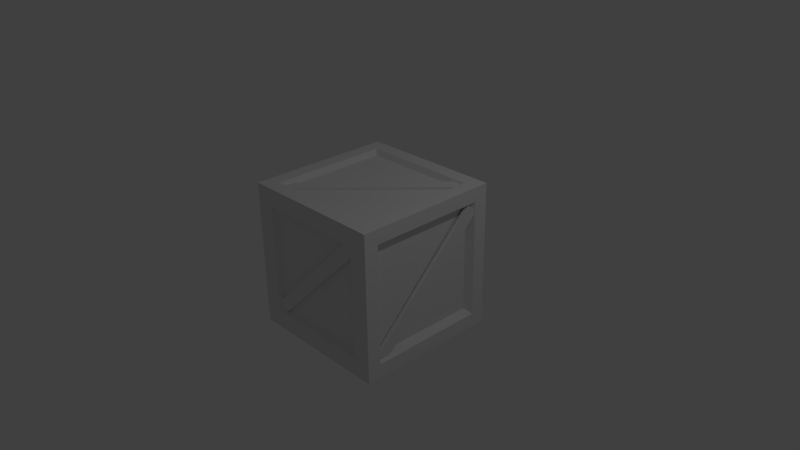 # Source: crate.blend  (saved by Blender 2.76.0; exported with 4.5.12 LTS)
import bpy
from mathutils import Matrix  # noqa: F401  (used for matrix-valued properties, if any)

bpy.ops.wm.read_factory_settings(use_empty=True)
scene = bpy.context.scene
scene.name = 'Scene'

# ---- collections
col_collection_1 = bpy.data.collections.new('Collection 1'); scene.collection.children.link(col_collection_1)

# ---- materials (node trees are filled in below, after node groups)
mat_material = bpy.data.materials.new('Material')
mat_material.alpha_threshold = 0.0
mat_material.use_transparent_shadow = False
mat_material.roughness = 0.5
mat_material.line_color = (0.0, 0.0, 0.0, 1.0)
mat_material_001 = bpy.data.materials.new('Material.001')
mat_material_001.alpha_threshold = 0.0
mat_material_001.use_transparent_shadow = False
mat_material_001.roughness = 0.5

# ---- material node trees

# ---- world
world_world = bpy.data.worlds.new('World'); scene.world = world_world
world_world.color = (0.05088, 0.05088, 0.05088)
world_world.use_sun_shadow = False
world_world.sun_shadow_jitter_overblur = 0.0
world_world.cycles.sampling_method = 'MANUAL'
world_world.cycles.sample_map_resolution = 256

# ---- cameras
cam_camera = bpy.data.cameras.new('Camera')
cam_camera.clip_end = 100.0
cam_camera.lens = 35.0
cam_camera.sensor_width = 32.0
cam_camera.sensor_height = 18.0
cam_camera.ortho_scale = 7.314
cam_camera.dof.focus_distance = 0.0
cam_camera.dof.aperture_fstop = 128.0

# ---- lights
light_lamp = bpy.data.lights.new('Lamp', 'POINT')
light_lamp.transmission_factor = 0.0
light_lamp.cutoff_distance = 30.0
light_lamp.energy = 100.0
light_lamp.shadow_buffer_clip_start = 1.001
light_lamp.shadow_soft_size = 0.1
light_lamp.shadow_maximum_resolution = 0.006
light_lamp.use_absolute_resolution = True
light_lamp.cycles.use_multiple_importance_sampling = False

# ---- meshes
me_cube = bpy.data.meshes.new('Cube')
me_cube.from_pydata([(-0.02394, -0.1337, 0.9224), (0.101, -0.006962, 0.9237), (-0.02512, -0.1331, 0.9673), (0.09985, -0.006288, 0.9687), (-0.1524, -0.007057, 0.9171), (-0.02744, 0.1197, 0.9185), (-0.1536, -0.006383, 0.962), (-0.02862, 0.1204, 0.9634), (-0.02394, -0.1337, 0.9224), (-0.02512, -0.1331, 0.9673), (-0.1524, -0.007057, 0.9171), (-0.1536, -0.006383, 0.962), (-0.6853, -0.8028, 0.96), (-0.6841, -0.8035, 0.9151), (-0.8137, -0.6761, 0.9547), (-0.8126, -0.6768, 0.9098), (0.8109, 0.7132, 0.9316), (0.8097, 0.7139, 0.9765), (0.6813, 0.8406, 0.9712), (0.6825, 0.8399, 0.9263), (-0.02229, -0.1357, -0.9756), (0.1027, -0.008881, -0.9742), (-0.02347, -0.135, -0.9307), (0.1015, -0.008207, -0.9293), (-0.1508, -0.008976, -0.9809), (-0.02579, 0.1178, -0.9795), (-0.1519, -0.008302, -0.936), (-0.02697, 0.1185, -0.9346), (-0.02229, -0.1357, -0.9756), (-0.02347, -0.135, -0.9307), (-0.1508, -0.008976, -0.9809), (-0.1519, -0.008302, -0.936), (-0.6836, -0.8047, -0.938), (-0.6824, -0.8054, -0.9829), (-0.8121, -0.678, -0.9432), (-0.8109, -0.6787, -0.9882), (0.8126, 0.7113, -0.9664), (0.8114, 0.712, -0.9215), (0.6829, 0.8387, -0.9268), (0.6841, 0.838, -0.9717), (0.9727, -0.1461, -0.04584), (0.9749, -0.01932, 0.07912), (0.9278, -0.1454, -0.04574), (0.9299, -0.01864, 0.07922), (0.9743, -0.01941, -0.1744), (0.9765, 0.1074, -0.04944), (0.9294, -0.01874, -0.1743), (0.9316, 0.108, -0.04934), (0.9727, -0.1461, -0.04584), (0.9278, -0.1454, -0.04574), (0.9743, -0.01941, -0.1744), (0.9294, -0.01874, -0.1743), (0.9163, -0.8151, -0.7058), (0.9612, -0.8158, -0.7059), (0.9179, -0.6885, -0.8344), (0.9628, -0.6891, -0.8345), (0.9872, 0.7009, 0.789), (0.9423, 0.7015, 0.7891), (0.9439, 0.8282, 0.6605), (0.9889, 0.8276, 0.6604), (-0.9077, -0.1576, -0.0561), (-0.9055, -0.03082, 0.06886), (-0.9526, -0.1569, -0.056), (-0.9505, -0.03015, 0.06896), (-0.9061, -0.03092, -0.1847), (-0.9039, 0.09587, -0.05971), (-0.951, -0.03024, -0.1846), (-0.9489, 0.09654, -0.05961), (-0.9077, -0.1576, -0.0561), (-0.9526, -0.1569, -0.056), (-0.9061, -0.03092, -0.1847), (-0.951, -0.03024, -0.1846), (-0.9641, -0.8267, -0.7161), (-0.9192, -0.8273, -0.7162), (-0.9625, -0.7, -0.8447), (-0.9176, -0.7006, -0.8448), (-0.8932, 0.6894, 0.7787), (-0.9381, 0.69, 0.7788), (-0.9365, 0.8167, 0.6502), (-0.8915, 0.816, 0.6501), (-0.1897, 0.9319, -0.05643), (-0.06295, 0.9311, 0.06853), (-0.1896, 0.9768, -0.05633), (-0.06278, 0.9761, 0.06863), (-0.06305, 0.9317, -0.185), (0.06375, 0.9309, -0.06003), (-0.06288, 0.9766, -0.1849), (0.06392, 0.9759, -0.05994), (-0.1897, 0.9319, -0.05643), (-0.1896, 0.9768, -0.05633), (-0.06305, 0.9317, -0.185), (-0.06288, 0.9766, -0.1849), (-0.8594, 0.9808, -0.7164), (-0.8596, 0.9358, -0.7165), (-0.7327, 0.9806, -0.845), (-0.7329, 0.9357, -0.8451), (0.6573, 0.9269, 0.7784), (0.6575, 0.9718, 0.7785), (0.7842, 0.9716, 0.6499), (0.784, 0.9267, 0.6498), (-0.1351, -0.9766, 0.00248), (-0.008274, -0.9774, 0.1274), (-0.1349, -0.9317, 0.002578), (-0.008105, -0.9324, 0.1275), (-0.008376, -0.9768, -0.1261), (0.1184, -0.9776, -0.001124), (-0.008206, -0.9319, -0.126), (0.1186, -0.9326, -0.001025), (-0.1351, -0.9766, 0.00248), (-0.1349, -0.9317, 0.002578), (-0.008376, -0.9768, -0.1261), (-0.008206, -0.9319, -0.126), (-0.8047, -0.9277, -0.6575), (-0.8049, -0.9727, -0.6576), (-0.678, -0.9279, -0.7861), (-0.6782, -0.9728, -0.7862), (0.712, -0.9816, 0.8373), (0.7122, -0.9367, 0.8374), (0.8389, -0.9369, 0.7088), (0.8387, -0.9818, 0.7087), (0.7506, 1.0, -0.7506), (0.7506, -1.0, -0.7506), (-0.7506, -1.0, -0.7506), (-0.7506, 1.0, -0.7506), (0.7506, 1.0, 0.7506), (0.7506, -1.0, 0.7506), (-0.7506, -1.0, 0.7506), (-0.7506, 1.0, 0.7506), (1.0, 0.8067, -0.8067), (-1.0, 0.8067, -0.8067), (1.0, 0.8067, 0.8067), (1.0, -0.8067, -0.8067), (-1.0, -0.8067, -0.8067), (1.0, -0.8067, 0.8067), (-1.0, -0.8067, 0.8067), (-1.0, 0.8067, 0.8067), (0.808, 0.808, -1.0), (0.808, -0.808, -1.0), (0.808, 0.808, 1.0), (0.808, -0.808, 1.0), (-0.808, -0.808, -1.0), (-0.808, 0.808, -1.0), (-0.808, -0.808, 1.0), (-0.808, 0.808, 1.0), (1.0, 1.0, -1.0), (1.0, -1.0, -1.0), (-1.0, 1.0, -1.0), (-1.0, -1.0, -1.0), (1.0, 1.0, 1.0), (1.0, -1.0, 1.0), (-1.0, 1.0, 1.0), (-1.0, -1.0, 1.0), (0.7537, 0.7537, -0.9328), (0.7537, -0.7537, -0.9328), (-0.7537, 0.7537, -0.9328), (-0.7537, -0.7537, -0.9328), (0.7537, 0.7537, 0.9328), (0.7537, -0.7537, 0.9328), (-0.7537, 0.7537, 0.9328), (-0.7537, -0.7537, 0.9328), (0.7047, 0.9389, -0.7047), (-0.7047, 0.9389, -0.7047), (0.7047, 0.9389, 0.7047), (0.7047, -0.9389, -0.7047), (-0.7047, -0.9389, -0.7047), (0.7047, -0.9389, 0.7047), (-0.7047, -0.9389, 0.7047), (-0.7047, 0.9389, 0.7047), (0.9066, 0.7314, -0.7314), (0.9066, -0.7314, -0.7314), (0.9066, 0.7314, 0.7314), (0.9066, -0.7314, 0.7314), (-0.9066, -0.7314, -0.7314), (-0.9066, 0.7314, -0.7314), (-0.9066, -0.7314, 0.7314), (-0.9066, 0.7314, 0.7314)], [], [(1, 3, 2, 0), (3, 7, 6, 2), (7, 5, 4, 6), (5, 1, 0, 4), (7, 3, 17, 18), (8, 10, 11, 9), (13, 12, 14, 15), (10, 8, 13, 15), (9, 11, 14, 12), (11, 10, 15, 14), (8, 9, 12, 13), (19, 18, 17, 16), (5, 7, 18, 19), (3, 1, 16, 17), (1, 5, 19, 16), (21, 23, 22, 20), (23, 27, 26, 22), (27, 25, 24, 26), (25, 21, 20, 24), (27, 23, 37, 38), (28, 30, 31, 29), (33, 32, 34, 35), (30, 28, 33, 35), (29, 31, 34, 32), (31, 30, 35, 34), (28, 29, 32, 33), (39, 38, 37, 36), (25, 27, 38, 39), (23, 21, 36, 37), (21, 25, 39, 36), (41, 43, 42, 40), (43, 47, 46, 42), (47, 45, 44, 46), (45, 41, 40, 44), (47, 43, 57, 58), (48, 50, 51, 49), (53, 52, 54, 55), (50, 48, 53, 55), (49, 51, 54, 52), (51, 50, 55, 54), (48, 49, 52, 53), (59, 58, 57, 56), (45, 47, 58, 59), (43, 41, 56, 57), (41, 45, 59, 56), (61, 63, 62, 60), (63, 67, 66, 62), (67, 65, 64, 66), (65, 61, 60, 64), (67, 63, 77, 78), (68, 70, 71, 69), (73, 72, 74, 75), (70, 68, 73, 75), (69, 71, 74, 72), (71, 70, 75, 74), (68, 69, 72, 73), (79, 78, 77, 76), (65, 67, 78, 79), (63, 61, 76, 77), (61, 65, 79, 76), (81, 83, 82, 80), (83, 87, 86, 82), (87, 85, 84, 86), (85, 81, 80, 84), (87, 83, 97, 98), (88, 90, 91, 89), (93, 92, 94, 95), (90, 88, 93, 95), (89, 91, 94, 92), (91, 90, 95, 94), (88, 89, 92, 93), (99, 98, 97, 96), (85, 87, 98, 99), (83, 81, 96, 97), (81, 85, 99, 96), (101, 103, 102, 100), (103, 107, 106, 102), (107, 105, 104, 106), (105, 101, 100, 104), (107, 103, 117, 118), (108, 110, 111, 109), (113, 112, 114, 115), (110, 108, 113, 115), (109, 111, 114, 112), (111, 110, 115, 114), (108, 109, 112, 113), (119, 118, 117, 116), (105, 107, 118, 119), (103, 101, 116, 117), (101, 105, 119, 116), (139, 138, 156, 157), (142, 139, 157, 159), (133, 131, 169, 171), (123, 127, 167, 161), (132, 134, 174, 172), (125, 126, 166, 165), (123, 120, 144, 146), (120, 124, 148, 144), (121, 122, 147, 145), (125, 121, 145, 149), (122, 126, 151, 147), (127, 123, 146, 150), (124, 127, 150, 148), (126, 125, 149, 151), (128, 131, 145, 144), (130, 128, 144, 148), (131, 133, 149, 145), (132, 129, 146, 147), (134, 132, 147, 151), (129, 135, 150, 146), (133, 130, 148, 149), (135, 134, 151, 150), (137, 136, 144, 145), (136, 141, 146, 144), (140, 137, 145, 147), (141, 140, 147, 146), (138, 139, 149, 148), (143, 138, 148, 150), (139, 142, 151, 149), (142, 143, 150, 151), (152, 153, 155, 154), (156, 158, 159, 157), (137, 140, 155, 153), (136, 137, 153, 152), (143, 142, 159, 158), (138, 143, 158, 156), (140, 141, 154, 155), (141, 136, 152, 154), (163, 165, 166, 164), (162, 160, 161, 167), (121, 125, 165, 163), (124, 120, 160, 162), (127, 124, 162, 167), (126, 122, 164, 166), (122, 121, 163, 164), (120, 123, 161, 160), (168, 170, 171, 169), (172, 174, 175, 173), (131, 128, 168, 169), (134, 135, 175, 174), (135, 129, 173, 175), (129, 132, 172, 173), (128, 130, 170, 168), (130, 133, 171, 170)])
me_cube.polygons.foreach_set('material_index', [0, 0, 0, 0, 0, 0, 0, 0, 0, 0, 0, 0, 0, 0, 0, 0, 0, 0, 0, 0, 0, 0, 0, 0, 0, 0, 0, 0, 0, 0, 0, 0, 0, 0, 0, 0, 0, 0, 0, 0, 0, 0, 0, 0, 0, 0, 0, 0, 0, 0, 0, 0, 0, 0, 0, 0, 0, 0, 0, 0, 0, 0, 0, 0, 0, 0, 0, 0, 0, 0, 0, 0, 0, 0, 0, 0, 0, 0, 0, 0, 0, 0, 0, 0, 0, 0, 0, 0, 0, 0, 0, 0, 0, 0, 0, 0, 0, 0, 0, 0, 0, 0, 0, 0, 0, 0, 0, 0, 0, 0, 0, 0, 0, 0, 0, 0, 0, 0, 0, 0, 1, 1, 0, 0, 0, 0, 0, 0, 1, 1, 0, 0, 0, 0, 0, 0, 1, 1, 0, 0, 0, 0, 0, 0])
me_cube.materials.append(mat_material)
me_cube.materials.append(mat_material_001)
me_cube.use_remesh_preserve_volume = False
me_cube.use_remesh_preserve_attributes = False
me_cube.use_mirror_vertex_groups = False
me_cube.update()

# ---- objects
ob_cube = bpy.data.objects.new('Cube', me_cube)
ob_lamp = bpy.data.objects.new('Lamp', light_lamp)
ob_camera = bpy.data.objects.new('Camera', cam_camera)

# ---- transforms, parenting, visibility, modifiers, constraints
ob_cube.location = (0.0, 0.0, 0.0)
ob_cube.lock_rotations_4d = False
ob_cube.empty_display_type = 'ARROWS'
ob_cube.lineart.crease_threshold = 0.0
ob_lamp.location = (4.076, 1.005, 5.904)
ob_lamp.rotation_euler = (0.6503, 0.05522, 1.866)
ob_lamp.lock_rotations_4d = False
ob_lamp.empty_display_type = 'ARROWS'
ob_lamp.color = (0.0, 0.0, 0.0, 0.0)
ob_lamp.lineart.crease_threshold = 0.0
ob_camera.location = (7.481, -6.508, 5.344)
ob_camera.rotation_euler = (1.109, 0.01082, 0.8149)
ob_camera.lock_rotations_4d = False
ob_camera.empty_display_type = 'ARROWS'
ob_camera.color = (0.0, 0.0, 0.0, 0.0)
ob_camera.display_type = 'WIRE'
ob_camera.lineart.crease_threshold = 0.0

# ---- collection membership
col_collection_1.objects.link(ob_cube)
col_collection_1.objects.link(ob_lamp)
col_collection_1.objects.link(ob_camera)

# ---- scene / render settings (as saved in the file)
scene.camera = ob_camera
scene.frame_start = 1; scene.frame_end = 250; scene.frame_set(1)
scene.render.engine = 'BLENDER_EEVEE_NEXT'
scene.render.resolution_percentage = 50
scene.render.dither_intensity = 0.0
scene.cycles.use_denoising = False
scene.cycles.samples = 10
scene.cycles.sampling_pattern = 'TABULATED_SOBOL'
scene.cycles.light_sampling_threshold = 0.0
scene.cycles.use_adaptive_sampling = False
scene.cycles.use_light_tree = False
scene.cycles.blur_glossy = 0.0
scene.cycles.pixel_filter_type = 'GAUSSIAN'
scene.cycles.sample_clamp_indirect = 0.0
scene.view_settings.view_transform = 'Standard'
bpy.context.view_layer.update()
